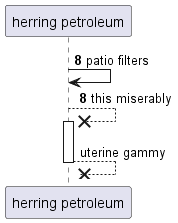

The diagram above was rendered by PlantUML. Its source (embedded in the PNG):
@startuml
participant "herring petroleum" as 0
autonumber 8 0
0 -> 0: patio filters
0 -->x 0++ : this miserably
autonumber stop
return uterine gammy
@enduml